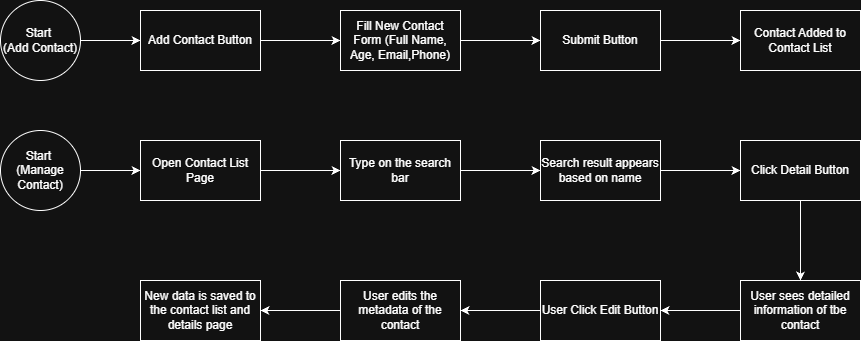

The diagram above was exported from draw.io. Its source (the exported page's mxGraphModel, read from the mxfile embedded in the PNG):
<mxGraphModel dx="786" dy="497" grid="1" gridSize="10" guides="1" tooltips="1" connect="1" arrows="1" fold="1" page="1" pageScale="1" pageWidth="850" pageHeight="1100" math="0" shadow="0">
  <root>
    <mxCell id="0" />
    <mxCell id="1" parent="0" />
    <mxCell id="Ddoetv8jiEYfM8sIvp1G-3" edge="1" parent="1" source="Ddoetv8jiEYfM8sIvp1G-1" style="edgeStyle=orthogonalEdgeStyle;rounded=0;orthogonalLoop=1;jettySize=auto;html=1;" target="Ddoetv8jiEYfM8sIvp1G-2" value="">
      <mxGeometry relative="1" as="geometry" />
    </mxCell>
    <mxCell id="Ddoetv8jiEYfM8sIvp1G-1" parent="1" style="ellipse;whiteSpace=wrap;html=1;aspect=fixed;" value="Start&amp;nbsp;&lt;div&gt;(Add Contact)&lt;/div&gt;" vertex="1">
      <mxGeometry height="80" width="80" x="370" y="220" as="geometry" />
    </mxCell>
    <mxCell id="Ddoetv8jiEYfM8sIvp1G-5" edge="1" parent="1" source="Ddoetv8jiEYfM8sIvp1G-2" style="edgeStyle=orthogonalEdgeStyle;rounded=0;orthogonalLoop=1;jettySize=auto;html=1;" target="Ddoetv8jiEYfM8sIvp1G-4" value="">
      <mxGeometry relative="1" as="geometry" />
    </mxCell>
    <mxCell id="Ddoetv8jiEYfM8sIvp1G-2" parent="1" style="whiteSpace=wrap;html=1;" value="Add Contact Button" vertex="1">
      <mxGeometry height="60" width="120" x="510" y="230" as="geometry" />
    </mxCell>
    <mxCell id="Ddoetv8jiEYfM8sIvp1G-7" edge="1" parent="1" source="Ddoetv8jiEYfM8sIvp1G-4" style="edgeStyle=orthogonalEdgeStyle;rounded=0;orthogonalLoop=1;jettySize=auto;html=1;" target="Ddoetv8jiEYfM8sIvp1G-6" value="">
      <mxGeometry relative="1" as="geometry" />
    </mxCell>
    <mxCell id="Ddoetv8jiEYfM8sIvp1G-4" parent="1" style="whiteSpace=wrap;html=1;" value="Fill New Contact Form (Full Name, Age, Email,Phone)" vertex="1">
      <mxGeometry height="60" width="120" x="710" y="230" as="geometry" />
    </mxCell>
    <mxCell id="Ddoetv8jiEYfM8sIvp1G-9" edge="1" parent="1" source="Ddoetv8jiEYfM8sIvp1G-6" style="edgeStyle=orthogonalEdgeStyle;rounded=0;orthogonalLoop=1;jettySize=auto;html=1;" target="Ddoetv8jiEYfM8sIvp1G-8" value="">
      <mxGeometry relative="1" as="geometry" />
    </mxCell>
    <mxCell id="Ddoetv8jiEYfM8sIvp1G-6" parent="1" style="whiteSpace=wrap;html=1;" value="Submit Button" vertex="1">
      <mxGeometry height="60" width="120" x="910" y="230" as="geometry" />
    </mxCell>
    <mxCell id="Ddoetv8jiEYfM8sIvp1G-8" parent="1" style="whiteSpace=wrap;html=1;" value="Contact Added to Contact List" vertex="1">
      <mxGeometry height="60" width="120" x="1110" y="230" as="geometry" />
    </mxCell>
    <mxCell id="Ddoetv8jiEYfM8sIvp1G-12" edge="1" parent="1" source="Ddoetv8jiEYfM8sIvp1G-10" style="edgeStyle=orthogonalEdgeStyle;rounded=0;orthogonalLoop=1;jettySize=auto;html=1;" target="Ddoetv8jiEYfM8sIvp1G-11" value="">
      <mxGeometry relative="1" as="geometry" />
    </mxCell>
    <mxCell id="Ddoetv8jiEYfM8sIvp1G-10" parent="1" style="ellipse;whiteSpace=wrap;html=1;aspect=fixed;" value="Start&amp;nbsp;&lt;div&gt;(Manage Contact)&lt;/div&gt;" vertex="1">
      <mxGeometry height="80" width="80" x="370" y="350" as="geometry" />
    </mxCell>
    <mxCell id="Ddoetv8jiEYfM8sIvp1G-14" edge="1" parent="1" source="Ddoetv8jiEYfM8sIvp1G-11" style="edgeStyle=orthogonalEdgeStyle;rounded=0;orthogonalLoop=1;jettySize=auto;html=1;" target="Ddoetv8jiEYfM8sIvp1G-13" value="">
      <mxGeometry relative="1" as="geometry" />
    </mxCell>
    <mxCell id="Ddoetv8jiEYfM8sIvp1G-11" parent="1" style="whiteSpace=wrap;html=1;" value="Open Contact List Page" vertex="1">
      <mxGeometry height="60" width="120" x="510" y="360" as="geometry" />
    </mxCell>
    <mxCell id="Ddoetv8jiEYfM8sIvp1G-16" edge="1" parent="1" source="Ddoetv8jiEYfM8sIvp1G-13" style="edgeStyle=orthogonalEdgeStyle;rounded=0;orthogonalLoop=1;jettySize=auto;html=1;" target="Ddoetv8jiEYfM8sIvp1G-15" value="">
      <mxGeometry relative="1" as="geometry" />
    </mxCell>
    <mxCell id="Ddoetv8jiEYfM8sIvp1G-13" parent="1" style="whiteSpace=wrap;html=1;" value="Type on the search bar" vertex="1">
      <mxGeometry height="60" width="120" x="710" y="360" as="geometry" />
    </mxCell>
    <mxCell id="Ddoetv8jiEYfM8sIvp1G-18" edge="1" parent="1" source="Ddoetv8jiEYfM8sIvp1G-15" style="edgeStyle=orthogonalEdgeStyle;rounded=0;orthogonalLoop=1;jettySize=auto;html=1;" target="Ddoetv8jiEYfM8sIvp1G-17" value="">
      <mxGeometry relative="1" as="geometry" />
    </mxCell>
    <mxCell id="Ddoetv8jiEYfM8sIvp1G-15" parent="1" style="whiteSpace=wrap;html=1;" value="Search result appears based on name" vertex="1">
      <mxGeometry height="60" width="120" x="910" y="360" as="geometry" />
    </mxCell>
    <mxCell id="Ddoetv8jiEYfM8sIvp1G-20" edge="1" parent="1" source="Ddoetv8jiEYfM8sIvp1G-17" style="edgeStyle=orthogonalEdgeStyle;rounded=0;orthogonalLoop=1;jettySize=auto;html=1;" target="Ddoetv8jiEYfM8sIvp1G-19" value="">
      <mxGeometry relative="1" as="geometry" />
    </mxCell>
    <mxCell id="Ddoetv8jiEYfM8sIvp1G-17" parent="1" style="whiteSpace=wrap;html=1;" value="Click Detail Button" vertex="1">
      <mxGeometry height="60" width="120" x="1110" y="360" as="geometry" />
    </mxCell>
    <mxCell id="Ddoetv8jiEYfM8sIvp1G-22" edge="1" parent="1" source="Ddoetv8jiEYfM8sIvp1G-19" style="edgeStyle=orthogonalEdgeStyle;rounded=0;orthogonalLoop=1;jettySize=auto;html=1;" target="Ddoetv8jiEYfM8sIvp1G-21" value="">
      <mxGeometry relative="1" as="geometry" />
    </mxCell>
    <mxCell id="Ddoetv8jiEYfM8sIvp1G-19" parent="1" style="whiteSpace=wrap;html=1;" value="User sees detailed information of tbe contact" vertex="1">
      <mxGeometry height="60" width="120" x="1110" y="500" as="geometry" />
    </mxCell>
    <mxCell id="Ddoetv8jiEYfM8sIvp1G-24" edge="1" parent="1" source="Ddoetv8jiEYfM8sIvp1G-21" style="edgeStyle=orthogonalEdgeStyle;rounded=0;orthogonalLoop=1;jettySize=auto;html=1;" target="Ddoetv8jiEYfM8sIvp1G-23" value="">
      <mxGeometry relative="1" as="geometry" />
    </mxCell>
    <mxCell id="Ddoetv8jiEYfM8sIvp1G-21" parent="1" style="whiteSpace=wrap;html=1;" value="User Click Edit Button" vertex="1">
      <mxGeometry height="60" width="120" x="910" y="500" as="geometry" />
    </mxCell>
    <mxCell id="Ddoetv8jiEYfM8sIvp1G-26" edge="1" parent="1" source="Ddoetv8jiEYfM8sIvp1G-23" style="edgeStyle=orthogonalEdgeStyle;rounded=0;orthogonalLoop=1;jettySize=auto;html=1;" target="Ddoetv8jiEYfM8sIvp1G-25" value="">
      <mxGeometry relative="1" as="geometry" />
    </mxCell>
    <mxCell id="Ddoetv8jiEYfM8sIvp1G-23" parent="1" style="whiteSpace=wrap;html=1;" value="User edits the metadata of the contact" vertex="1">
      <mxGeometry height="60" width="120" x="710" y="500" as="geometry" />
    </mxCell>
    <mxCell id="Ddoetv8jiEYfM8sIvp1G-25" parent="1" style="whiteSpace=wrap;html=1;" value="New data is saved to the contact list and details page" vertex="1">
      <mxGeometry height="60" width="120" x="510" y="500" as="geometry" />
    </mxCell>
  </root>
</mxGraphModel>